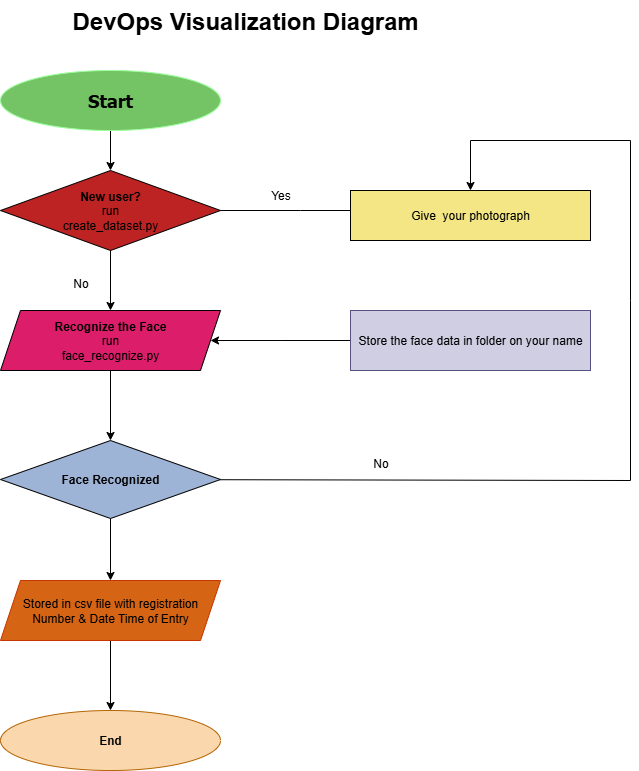

The diagram above was exported from draw.io. Its source (the exported page's mxGraphModel, read from the mxfile embedded in the PNG):
<mxGraphModel dx="1744" dy="930" grid="1" gridSize="10" guides="1" tooltips="1" connect="1" arrows="1" fold="1" page="1" pageScale="1" pageWidth="850" pageHeight="1100" math="0" shadow="0">
  <root>
    <mxCell id="0" />
    <mxCell id="1" parent="0" />
    <mxCell id="8BlHgZn5SOfoduPX2PGJ-15" value="" style="edgeStyle=orthogonalEdgeStyle;rounded=0;orthogonalLoop=1;jettySize=auto;html=1;" edge="1" parent="1" source="8BlHgZn5SOfoduPX2PGJ-1" target="8BlHgZn5SOfoduPX2PGJ-5">
      <mxGeometry relative="1" as="geometry" />
    </mxCell>
    <mxCell id="8BlHgZn5SOfoduPX2PGJ-1" value="&lt;h4&gt;&lt;font face=&quot;Tahoma&quot; style=&quot;font-size: 18px;&quot;&gt;Start&lt;/font&gt;&lt;/h4&gt;" style="ellipse;whiteSpace=wrap;html=1;fillColor=light-dark(#74c365, #ededed);strokeColor=#99FF99;fontStyle=1" vertex="1" parent="1">
      <mxGeometry x="170" y="80" width="220" height="60" as="geometry" />
    </mxCell>
    <mxCell id="8BlHgZn5SOfoduPX2PGJ-2" value="&lt;h1 style=&quot;margin-top: 0px;&quot;&gt;DevOps Visualization Diagram&lt;/h1&gt;" style="text;html=1;whiteSpace=wrap;overflow=hidden;rounded=0;" vertex="1" parent="1">
      <mxGeometry x="240" y="10" width="360" height="50" as="geometry" />
    </mxCell>
    <mxCell id="8BlHgZn5SOfoduPX2PGJ-16" value="" style="edgeStyle=orthogonalEdgeStyle;rounded=0;orthogonalLoop=1;jettySize=auto;html=1;" edge="1" parent="1" source="8BlHgZn5SOfoduPX2PGJ-5" target="8BlHgZn5SOfoduPX2PGJ-6">
      <mxGeometry relative="1" as="geometry" />
    </mxCell>
    <mxCell id="8BlHgZn5SOfoduPX2PGJ-21" value="" style="edgeStyle=orthogonalEdgeStyle;rounded=0;orthogonalLoop=1;jettySize=auto;html=1;" edge="1" parent="1" source="8BlHgZn5SOfoduPX2PGJ-5">
      <mxGeometry relative="1" as="geometry">
        <mxPoint x="550" y="220" as="targetPoint" />
      </mxGeometry>
    </mxCell>
    <mxCell id="8BlHgZn5SOfoduPX2PGJ-5" value="New user?&lt;div&gt;&lt;span style=&quot;font-weight: normal;&quot;&gt;run&lt;/span&gt;&lt;/div&gt;&lt;div&gt;&lt;span style=&quot;font-weight: normal;&quot;&gt;create_dataset.py&lt;/span&gt;&lt;/div&gt;" style="rhombus;whiteSpace=wrap;html=1;fillColor=light-dark(#be2323, #ededed);fontStyle=1" vertex="1" parent="1">
      <mxGeometry x="170" y="180" width="220" height="80" as="geometry" />
    </mxCell>
    <mxCell id="8BlHgZn5SOfoduPX2PGJ-17" value="" style="edgeStyle=orthogonalEdgeStyle;rounded=0;orthogonalLoop=1;jettySize=auto;html=1;" edge="1" parent="1" source="8BlHgZn5SOfoduPX2PGJ-6" target="8BlHgZn5SOfoduPX2PGJ-7">
      <mxGeometry relative="1" as="geometry" />
    </mxCell>
    <mxCell id="8BlHgZn5SOfoduPX2PGJ-6" value="Recognize the Face&lt;div&gt;&lt;span style=&quot;font-weight: normal;&quot;&gt;run&lt;/span&gt;&lt;/div&gt;&lt;div&gt;&lt;span style=&quot;font-weight: normal;&quot;&gt;face_recognize.py&lt;/span&gt;&lt;/div&gt;" style="shape=parallelogram;perimeter=parallelogramPerimeter;whiteSpace=wrap;html=1;fixedSize=1;fillColor=light-dark(#dc1e6a, #ededed);fontStyle=1" vertex="1" parent="1">
      <mxGeometry x="170" y="320" width="220" height="60" as="geometry" />
    </mxCell>
    <mxCell id="8BlHgZn5SOfoduPX2PGJ-18" value="" style="edgeStyle=orthogonalEdgeStyle;rounded=0;orthogonalLoop=1;jettySize=auto;html=1;" edge="1" parent="1" source="8BlHgZn5SOfoduPX2PGJ-7" target="8BlHgZn5SOfoduPX2PGJ-8">
      <mxGeometry relative="1" as="geometry" />
    </mxCell>
    <mxCell id="8BlHgZn5SOfoduPX2PGJ-31" style="edgeStyle=none;rounded=0;orthogonalLoop=1;jettySize=auto;html=1;entryX=0.5;entryY=0;entryDx=0;entryDy=0;" edge="1" parent="1" source="8BlHgZn5SOfoduPX2PGJ-7" target="8BlHgZn5SOfoduPX2PGJ-10">
      <mxGeometry relative="1" as="geometry">
        <Array as="points">
          <mxPoint x="800" y="490" />
          <mxPoint x="800" y="310" />
          <mxPoint x="800" y="150" />
          <mxPoint x="640" y="150" />
        </Array>
      </mxGeometry>
    </mxCell>
    <mxCell id="8BlHgZn5SOfoduPX2PGJ-7" value="&lt;b&gt;Face Recognized&lt;/b&gt;" style="rhombus;whiteSpace=wrap;html=1;fillColor=light-dark(#9eb4d6, #ededed);fontStyle=0" vertex="1" parent="1">
      <mxGeometry x="170" y="450" width="220" height="78" as="geometry" />
    </mxCell>
    <mxCell id="8BlHgZn5SOfoduPX2PGJ-19" value="" style="edgeStyle=orthogonalEdgeStyle;rounded=0;orthogonalLoop=1;jettySize=auto;html=1;" edge="1" parent="1" source="8BlHgZn5SOfoduPX2PGJ-8" target="8BlHgZn5SOfoduPX2PGJ-9">
      <mxGeometry relative="1" as="geometry" />
    </mxCell>
    <mxCell id="8BlHgZn5SOfoduPX2PGJ-8" value="&lt;span style=&quot;font-weight: normal;&quot;&gt;Stored in csv file with registration Number &amp;amp; Date Time of Entry&lt;/span&gt;" style="shape=parallelogram;perimeter=parallelogramPerimeter;whiteSpace=wrap;html=1;fixedSize=1;fillColor=light-dark(#d56515, #e96b12);fontColor=#000000;strokeColor=#C73500;fontStyle=1" vertex="1" parent="1">
      <mxGeometry x="170" y="590" width="220" height="60" as="geometry" />
    </mxCell>
    <mxCell id="8BlHgZn5SOfoduPX2PGJ-9" value="End" style="ellipse;whiteSpace=wrap;html=1;fillColor=#fad7ac;strokeColor=#b46504;fontStyle=1" vertex="1" parent="1">
      <mxGeometry x="170" y="720" width="220" height="60" as="geometry" />
    </mxCell>
    <mxCell id="8BlHgZn5SOfoduPX2PGJ-10" value="Give&amp;nbsp; your photograph" style="whiteSpace=wrap;html=1;fillColor=light-dark(#f4e685, #ededed);container=1;" vertex="1" parent="1">
      <mxGeometry x="520" y="200" width="240" height="50" as="geometry" />
    </mxCell>
    <mxCell id="8BlHgZn5SOfoduPX2PGJ-23" value="" style="edgeStyle=orthogonalEdgeStyle;rounded=0;orthogonalLoop=1;jettySize=auto;html=1;" edge="1" parent="1" source="8BlHgZn5SOfoduPX2PGJ-12">
      <mxGeometry relative="1" as="geometry">
        <mxPoint x="380" y="350" as="targetPoint" />
      </mxGeometry>
    </mxCell>
    <mxCell id="8BlHgZn5SOfoduPX2PGJ-12" value="Store the face data in folder on your name" style="whiteSpace=wrap;html=1;fillColor=#d0cee2;strokeColor=#56517e;" vertex="1" parent="1">
      <mxGeometry x="520" y="320" width="240" height="60" as="geometry" />
    </mxCell>
    <mxCell id="8BlHgZn5SOfoduPX2PGJ-32" value="No" style="text;html=1;align=center;verticalAlign=middle;resizable=0;points=[];autosize=1;strokeColor=none;fillColor=none;" vertex="1" parent="1">
      <mxGeometry x="230" y="278" width="40" height="30" as="geometry" />
    </mxCell>
    <mxCell id="8BlHgZn5SOfoduPX2PGJ-33" value="Yes" style="text;html=1;align=center;verticalAlign=middle;resizable=0;points=[];autosize=1;strokeColor=none;fillColor=none;" vertex="1" parent="1">
      <mxGeometry x="430" y="190" width="40" height="30" as="geometry" />
    </mxCell>
    <mxCell id="8BlHgZn5SOfoduPX2PGJ-35" value="No" style="text;html=1;align=center;verticalAlign=middle;resizable=0;points=[];autosize=1;strokeColor=none;fillColor=none;" vertex="1" parent="1">
      <mxGeometry x="530" y="458" width="40" height="30" as="geometry" />
    </mxCell>
  </root>
</mxGraphModel>